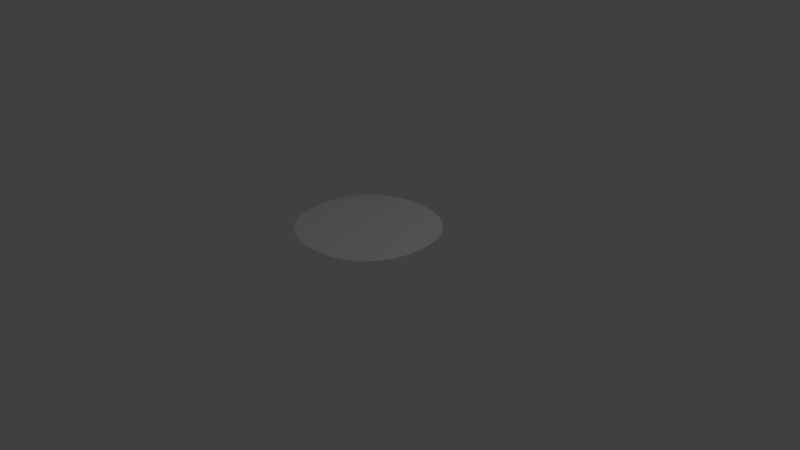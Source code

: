 # Source: Displacement_Modifier.blend  (saved by Blender 2.79.0; exported with 4.5.12 LTS)
import bpy
from mathutils import Matrix  # noqa: F401  (used for matrix-valued properties, if any)

bpy.ops.wm.read_factory_settings(use_empty=True)
scene = bpy.context.scene
scene.name = 'Scene'

# ---- collections
col_collection_1 = bpy.data.collections.new('Collection 1'); scene.collection.children.link(col_collection_1)

# ---- world
world_world = bpy.data.worlds.new('World'); scene.world = world_world
world_world.color = (0.05088, 0.05088, 0.05088)
world_world.use_sun_shadow = False
world_world.sun_shadow_jitter_overblur = 0.0
world_world.cycles.sampling_method = 'MANUAL'

# ---- cameras
cam_camera = bpy.data.cameras.new('Camera')
cam_camera.clip_end = 100.0
cam_camera.lens = 35.0
cam_camera.sensor_width = 32.0
cam_camera.sensor_height = 18.0
cam_camera.ortho_scale = 7.314
cam_camera.dof.focus_distance = 0.0
cam_camera.dof.aperture_fstop = 128.0

# ---- lights
light_lamp = bpy.data.lights.new('Lamp', 'POINT')
light_lamp.transmission_factor = 0.0
light_lamp.cutoff_distance = 30.0
light_lamp.energy = 100.0
light_lamp.shadow_buffer_clip_start = 1.001
light_lamp.shadow_soft_size = 0.1
light_lamp.shadow_maximum_resolution = 0.006
light_lamp.use_absolute_resolution = True

# ---- meshes
me_plane = bpy.data.meshes.new('Plane')
me_plane.from_pydata([(0.0, 0.0, 0.0), (0.0, -0.05731, 0.0), (0.0, -0.1146, 0.0), (0.0, -0.1719, 0.0), (0.0, -0.2292, 0.0), (0.0, -0.2866, 0.0), (0.0, -0.3439, 0.0), (0.0, -0.4012, 0.0), (0.0, -0.4585, 0.0), (0.0, -0.5158, 0.0), (0.0, -0.5731, 0.0), (0.0, -0.6304, 0.0), (0.0, -0.6877, 0.0), (0.0, -0.7451, 0.0), (0.0, -0.8024, 0.0), (0.0, -0.8597, 0.0), (0.05731, 0.0, 0.0), (0.1146, 0.0, 0.0), (0.1719, 0.0, 0.0), (0.2292, 0.0, 0.0), (0.2866, 0.0, 0.0), (0.3439, 0.0, 0.0), (0.4012, 0.0, 0.0), (0.4585, 0.0, 0.0), (0.5158, 0.0, 0.0), (0.5731, 0.0, 0.0), (0.6304, 0.0, 0.0), (0.6877, 0.0, 0.0), (0.7451, 0.0, 0.0), (0.8024, 0.0, 0.0), (0.8597, 0.0, 0.0), (0.0, 0.05731, 0.0), (0.0, 0.1146, 0.0), (0.0, 0.1719, 0.0), (0.0, 0.2292, 0.0), (0.0, 0.2866, 0.0), (0.0, 0.3439, 0.0), (0.0, 0.4012, 0.0), (0.0, 0.4585, 0.0), (0.0, 0.5158, 0.0), (0.0, 0.5731, 0.0), (0.0, 0.6304, 0.0), (0.0, 0.6877, 0.0), (0.0, 0.7451, 0.0), (0.0, 0.8024, 0.0), (0.0, 0.8597, 0.0), (-0.05731, 0.0, 0.0), (-0.1146, 0.0, 0.0), (-0.1719, 0.0, 0.0), (-0.2292, 0.0, 0.0), (-0.2866, 0.0, 0.0), (-0.3439, 0.0, 0.0), (-0.4012, 0.0, 0.0), (-0.4585, 0.0, 0.0), (-0.5158, 0.0, 0.0), (-0.5731, 0.0, 0.0), (-0.6304, 0.0, 0.0), (-0.6877, 0.0, 0.0), (-0.7451, 0.0, 0.0), (-0.8024, 0.0, 0.0), (-0.8597, 0.0, 0.0), (-0.05725, -0.05725, 0.0), (-0.05708, -0.1145, 0.0), (-0.05679, -0.1718, 0.0), (-0.05641, -0.229, 0.0), (-0.05594, -0.2863, 0.0), (-0.05538, -0.3435, 0.0), (-0.05475, -0.4008, 0.0), (-0.05405, -0.458, 0.0), (-0.05328, -0.5153, 0.0), (-0.05247, -0.5725, 0.0), (-0.05161, -0.6298, 0.0), (-0.0507, -0.687, 0.0), (-0.04977, -0.7443, 0.0), (-0.04882, -0.8015, 0.0), (-0.04785, -0.8588, 0.0), (-0.1145, -0.05708, 0.0), (-0.1142, -0.1142, 0.0), (-0.1136, -0.1712, 0.0), (-0.1128, -0.2283, 0.0), (-0.1119, -0.2854, 0.0), (-0.1108, -0.3424, 0.0), (-0.1095, -0.3995, 0.0), (-0.1081, -0.4566, 0.0), (-0.1065, -0.5137, 0.0), (-0.1049, -0.5707, 0.0), (-0.1032, -0.6278, 0.0), (-0.1013, -0.6848, 0.0), (-0.09947, -0.7419, 0.0), (-0.09755, -0.799, 0.0), (-0.0956, -0.856, 0.0), (-0.1718, -0.05679, 0.0), (-0.1712, -0.1136, 0.0), (-0.1704, -0.1704, 0.0), (-0.1692, -0.2272, 0.0), (-0.1678, -0.2839, 0.0), (-0.1661, -0.3407, 0.0), (-0.1642, -0.3975, 0.0), (-0.1621, -0.4543, 0.0), (-0.1597, -0.511, 0.0), (-0.1572, -0.5678, 0.0), (-0.1546, -0.6245, 0.0), (-0.1519, -0.6813, 0.0), (-0.149, -0.738, 0.0), (-0.1461, -0.7947, 0.0), (-0.1431, -0.8515, 0.0), (-0.229, -0.05641, 0.0), (-0.2283, -0.1128, 0.0), (-0.2272, -0.1692, 0.0), (-0.2256, -0.2256, 0.0), (-0.2237, -0.282, 0.0), (-0.2214, -0.3384, 0.0), (-0.2189, -0.3947, 0.0), (-0.216, -0.4511, 0.0), (-0.2128, -0.5074, 0.0), (-0.2095, -0.5637, 0.0), (-0.2059, -0.62, 0.0), (-0.2022, -0.6763, 0.0), (-0.1983, -0.7326, 0.0), (-0.1944, -0.7888, 0.0), (-0.1903, -0.8451, 0.0), (-0.2863, -0.05594, 0.0), (-0.2854, -0.1119, 0.0), (-0.2839, -0.1678, 0.0), (-0.282, -0.2237, 0.0), (-0.2796, -0.2796, 0.0), (-0.2767, -0.3355, 0.0), (-0.2735, -0.3913, 0.0), (-0.2698, -0.4471, 0.0), (-0.2658, -0.5029, 0.0), (-0.2616, -0.5586, 0.0), (-0.257, -0.6143, 0.0), (-0.2523, -0.67, 0.0), (-0.2473, -0.7257, 0.0), (-0.2423, -0.7813, 0.0), (-0.2371, -0.8369, 0.0), (-0.3435, -0.05538, 0.0), (-0.3424, -0.1108, 0.0), (-0.3407, -0.1661, 0.0), (-0.3384, -0.2214, 0.0), (-0.3355, -0.2767, 0.0), (-0.332, -0.332, 0.0), (-0.328, -0.3872, 0.0), (-0.3236, -0.4424, 0.0), (-0.3187, -0.4974, 0.0), (-0.3134, -0.5525, 0.0), (-0.3079, -0.6074, 0.0), (-0.302, -0.6624, 0.0), (-0.2959, -0.7173, 0.0), (-0.2897, -0.7721, 0.0), (-0.2834, -0.827, 0.0), (-0.4008, -0.05475, 0.0), (-0.3995, -0.1095, 0.0), (-0.3975, -0.1642, 0.0), (-0.3947, -0.2189, 0.0), (-0.3913, -0.2735, 0.0), (-0.3872, -0.328, 0.0), (-0.3825, -0.3825, 0.0), (-0.3772, -0.4369, 0.0), (-0.3714, -0.4911, 0.0), (-0.3651, -0.5453, 0.0), (-0.3584, -0.5994, 0.0), (-0.3514, -0.6534, 0.0), (-0.3441, -0.7074, 0.0), (-0.3366, -0.7613, 0.0), (-0.329, -0.8152, 0.0), (-0.458, -0.05405, 0.0), (-0.4566, -0.1081, 0.0), (-0.4543, -0.1621, 0.0), (-0.4511, -0.216, 0.0), (-0.4471, -0.2698, 0.0), (-0.4424, -0.3236, 0.0), (-0.4369, -0.3772, 0.0), (-0.4307, -0.4307, 0.0), (-0.4239, -0.484, 0.0), (-0.4165, -0.5372, 0.0), (-0.4086, -0.5903, 0.0), (-0.4003, -0.6432, 0.0), (-0.3917, -0.6961, 0.0), (-0.3829, -0.7489, 0.0), (-0.3738, -0.8017, 0.0), (-0.5153, -0.05328, 0.0), (-0.5137, -0.1065, 0.0), (-0.511, -0.1597, 0.0), (-0.5074, -0.2128, 0.0), (-0.5029, -0.2658, 0.0), (-0.4974, -0.3187, 0.0), (-0.4911, -0.3714, 0.0), (-0.484, -0.4239, 0.0), (-0.4761, -0.4761, 0.0), (-0.4675, -0.5282, 0.0), (-0.4584, -0.5801, 0.0), (-0.4487, -0.6318, 0.0), (-0.4387, -0.6834, 0.0), (-0.4284, -0.735, 0.0), (-0.4178, -0.7864, 0.0), (-0.5725, -0.05247, 0.0), (-0.5707, -0.1049, 0.0), (-0.5678, -0.1572, 0.0), (-0.5637, -0.2095, 0.0), (-0.5586, -0.2616, 0.0), (-0.5525, -0.3134, 0.0), (-0.5453, -0.3651, 0.0), (-0.5372, -0.4165, 0.0), (-0.5282, -0.4675, 0.0), (-0.5183, -0.5183, 0.0), (-0.5078, -0.5689, 0.0), (-0.4967, -0.6192, 0.0), (-0.4851, -0.6694, 0.0), (-0.4731, -0.7195, 0.0), (-0.4609, -0.7694, 0.0), (-0.6298, -0.05161, 0.0), (-0.6278, -0.1032, 0.0), (-0.6245, -0.1546, 0.0), (-0.62, -0.2059, 0.0), (-0.6143, -0.257, 0.0), (-0.6074, -0.3079, 0.0), (-0.5994, -0.3584, 0.0), (-0.5903, -0.4086, 0.0), (-0.5801, -0.4584, 0.0), (-0.5689, -0.5078, 0.0), (-0.5569, -0.5569, 0.0), (-0.5442, -0.6057, 0.0), (-0.5308, -0.6542, 0.0), (-0.5171, -0.7025, 0.0), (-0.503, -0.7507, 0.0), (-0.687, -0.0507, 0.0), (-0.6848, -0.1013, 0.0), (-0.6813, -0.1519, 0.0), (-0.6763, -0.2022, 0.0), (-0.67, -0.2523, 0.0), (-0.6624, -0.302, 0.0), (-0.6534, -0.3514, 0.0), (-0.6432, -0.4003, 0.0), (-0.6318, -0.4487, 0.0), (-0.6192, -0.4967, 0.0), (-0.6057, -0.5442, 0.0), (-0.5912, -0.5912, 0.0), (-0.576, -0.6379, 0.0), (-0.5602, -0.6842, 0.0), (-0.544, -0.7303, 0.0), (-0.7443, -0.04977, 0.0), (-0.7419, -0.09947, 0.0), (-0.738, -0.149, 0.0), (-0.7326, -0.1983, 0.0), (-0.7257, -0.2473, 0.0), (-0.7173, -0.2959, 0.0), (-0.7074, -0.3441, 0.0), (-0.6961, -0.3917, 0.0), (-0.6834, -0.4387, 0.0), (-0.6694, -0.4851, 0.0), (-0.6542, -0.5308, 0.0), (-0.6379, -0.576, 0.0), (-0.6205, -0.6205, 0.0), (-0.6024, -0.6646, 0.0), (-0.5838, -0.7083, 0.0), (-0.8015, -0.04882, 0.0), (-0.799, -0.09755, 0.0), (-0.7947, -0.1461, 0.0), (-0.7888, -0.1944, 0.0), (-0.7813, -0.2423, 0.0), (-0.7721, -0.2897, 0.0), (-0.7613, -0.3366, 0.0), (-0.7489, -0.3829, 0.0), (-0.735, -0.4284, 0.0), (-0.7195, -0.4731, 0.0), (-0.7025, -0.5171, 0.0), (-0.6842, -0.5602, 0.0), (-0.6646, -0.6024, 0.0), (-0.6439, -0.6439, 0.0), (-0.6225, -0.6849, 0.0), (-0.8588, -0.04785, 0.0), (-0.856, -0.0956, 0.0), (-0.8515, -0.1431, 0.0), (-0.8451, -0.1903, 0.0), (-0.8369, -0.2371, 0.0), (-0.827, -0.2834, 0.0), (-0.8152, -0.329, 0.0), (-0.8017, -0.3738, 0.0), (-0.7864, -0.4178, 0.0), (-0.7694, -0.4609, 0.0), (-0.7507, -0.503, 0.0), (-0.7303, -0.544, 0.0), (-0.7083, -0.5838, 0.0), (-0.6849, -0.6225, 0.0), (-0.6602, -0.6602, 0.0), (0.05725, -0.05725, 0.0), (0.1145, -0.05708, 0.0), (0.1718, -0.05679, 0.0), (0.229, -0.05641, 0.0), (0.2863, -0.05594, 0.0), (0.3435, -0.05538, 0.0), (0.4008, -0.05475, 0.0), (0.458, -0.05405, 0.0), (0.5153, -0.05328, 0.0), (0.5725, -0.05247, 0.0), (0.6298, -0.05161, 0.0), (0.687, -0.0507, 0.0), (0.7443, -0.04977, 0.0), (0.8015, -0.04882, 0.0), (0.8588, -0.04785, 0.0), (0.05708, -0.1145, 0.0), (0.1142, -0.1142, 0.0), (0.1712, -0.1136, 0.0), (0.2283, -0.1128, 0.0), (0.2854, -0.1119, 0.0), (0.3424, -0.1108, 0.0), (0.3995, -0.1095, 0.0), (0.4566, -0.1081, 0.0), (0.5137, -0.1065, 0.0), (0.5707, -0.1049, 0.0), (0.6278, -0.1032, 0.0), (0.6848, -0.1013, 0.0), (0.7419, -0.09947, 0.0), (0.799, -0.09755, 0.0), (0.856, -0.0956, 0.0), (0.05679, -0.1718, 0.0), (0.1136, -0.1712, 0.0), (0.1704, -0.1704, 0.0), (0.2272, -0.1692, 0.0), (0.2839, -0.1678, 0.0), (0.3407, -0.1661, 0.0), (0.3975, -0.1642, 0.0), (0.4543, -0.1621, 0.0), (0.511, -0.1597, 0.0), (0.5678, -0.1572, 0.0), (0.6245, -0.1546, 0.0), (0.6813, -0.1519, 0.0), (0.738, -0.149, 0.0), (0.7947, -0.1461, 0.0), (0.8515, -0.1431, 0.0), (0.05641, -0.229, 0.0), (0.1128, -0.2283, 0.0), (0.1692, -0.2272, 0.0), (0.2256, -0.2256, 0.0), (0.282, -0.2237, 0.0), (0.3384, -0.2214, 0.0), (0.3947, -0.2189, 0.0), (0.4511, -0.216, 0.0), (0.5074, -0.2128, 0.0), (0.5637, -0.2095, 0.0), (0.62, -0.2059, 0.0), (0.6763, -0.2022, 0.0), (0.7326, -0.1983, 0.0), (0.7888, -0.1944, 0.0), (0.8451, -0.1903, 0.0), (0.05594, -0.2863, 0.0), (0.1119, -0.2854, 0.0), (0.1678, -0.2839, 0.0), (0.2237, -0.282, 0.0), (0.2796, -0.2796, 0.0), (0.3355, -0.2767, 0.0), (0.3913, -0.2735, 0.0), (0.4471, -0.2698, 0.0), (0.5029, -0.2658, 0.0), (0.5586, -0.2616, 0.0), (0.6143, -0.257, 0.0), (0.67, -0.2523, 0.0), (0.7257, -0.2473, 0.0), (0.7813, -0.2423, 0.0), (0.8369, -0.2371, 0.0), (0.05538, -0.3435, 0.0), (0.1108, -0.3424, 0.0), (0.1661, -0.3407, 0.0), (0.2214, -0.3384, 0.0), (0.2767, -0.3355, 0.0), (0.332, -0.332, 0.0), (0.3872, -0.328, 0.0), (0.4424, -0.3236, 0.0), (0.4974, -0.3187, 0.0), (0.5525, -0.3134, 0.0), (0.6074, -0.3079, 0.0), (0.6624, -0.302, 0.0), (0.7173, -0.2959, 0.0), (0.7721, -0.2897, 0.0), (0.827, -0.2834, 0.0), (0.05475, -0.4008, 0.0), (0.1095, -0.3995, 0.0), (0.1642, -0.3975, 0.0), (0.2189, -0.3947, 0.0), (0.2735, -0.3913, 0.0), (0.328, -0.3872, 0.0), (0.3825, -0.3825, 0.0), (0.4369, -0.3772, 0.0), (0.4911, -0.3714, 0.0), (0.5453, -0.3651, 0.0), (0.5994, -0.3584, 0.0), (0.6534, -0.3514, 0.0), (0.7074, -0.3441, 0.0), (0.7613, -0.3366, 0.0), (0.8152, -0.329, 0.0), (0.05405, -0.458, 0.0), (0.1081, -0.4566, 0.0), (0.1621, -0.4543, 0.0), (0.216, -0.4511, 0.0), (0.2698, -0.4471, 0.0), (0.3236, -0.4424, 0.0), (0.3772, -0.4369, 0.0), (0.4307, -0.4307, 0.0), (0.484, -0.4239, 0.0), (0.5372, -0.4165, 0.0), (0.5903, -0.4086, 0.0), (0.6432, -0.4003, 0.0), (0.6961, -0.3917, 0.0), (0.7489, -0.3829, 0.0), (0.8017, -0.3738, 0.0), (0.05328, -0.5153, 0.0), (0.1065, -0.5137, 0.0), (0.1597, -0.511, 0.0), (0.2128, -0.5074, 0.0), (0.2658, -0.5029, 0.0), (0.3187, -0.4974, 0.0), (0.3714, -0.4911, 0.0), (0.4239, -0.484, 0.0), (0.4761, -0.4761, 0.0), (0.5282, -0.4675, 0.0), (0.5801, -0.4584, 0.0), (0.6318, -0.4487, 0.0), (0.6834, -0.4387, 0.0), (0.735, -0.4284, 0.0), (0.7864, -0.4178, 0.0), (0.05247, -0.5725, 0.0), (0.1049, -0.5707, 0.0), (0.1572, -0.5678, 0.0), (0.2095, -0.5637, 0.0), (0.2616, -0.5586, 0.0), (0.3134, -0.5525, 0.0), (0.3651, -0.5453, 0.0), (0.4165, -0.5372, 0.0), (0.4675, -0.5282, 0.0), (0.5183, -0.5183, 0.0), (0.5689, -0.5078, 0.0), (0.6192, -0.4967, 0.0), (0.6694, -0.4851, 0.0), (0.7195, -0.4731, 0.0), (0.7694, -0.4609, 0.0), (0.05161, -0.6298, 0.0), (0.1032, -0.6278, 0.0), (0.1546, -0.6245, 0.0), (0.2059, -0.62, 0.0), (0.257, -0.6143, 0.0), (0.3079, -0.6074, 0.0), (0.3584, -0.5994, 0.0), (0.4086, -0.5903, 0.0), (0.4584, -0.5801, 0.0), (0.5078, -0.5689, 0.0), (0.5569, -0.5569, 0.0), (0.6057, -0.5442, 0.0), (0.6542, -0.5308, 0.0), (0.7025, -0.5171, 0.0), (0.7507, -0.503, 0.0), (0.0507, -0.687, 0.0), (0.1013, -0.6848, 0.0), (0.1519, -0.6813, 0.0), (0.2022, -0.6763, 0.0), (0.2523, -0.67, 0.0), (0.302, -0.6624, 0.0), (0.3514, -0.6534, 0.0), (0.4003, -0.6432, 0.0), (0.4487, -0.6318, 0.0), (0.4967, -0.6192, 0.0), (0.5442, -0.6057, 0.0), (0.5912, -0.5912, 0.0), (0.6379, -0.576, 0.0), (0.6842, -0.5602, 0.0), (0.7303, -0.544, 0.0), (0.04977, -0.7443, 0.0), (0.09947, -0.7419, 0.0), (0.149, -0.738, 0.0), (0.1983, -0.7326, 0.0), (0.2473, -0.7257, 0.0), (0.2959, -0.7173, 0.0), (0.3441, -0.7074, 0.0), (0.3917, -0.6961, 0.0), (0.4387, -0.6834, 0.0), (0.4851, -0.6694, 0.0), (0.5308, -0.6542, 0.0), (0.576, -0.6379, 0.0), (0.6205, -0.6205, 0.0), (0.6646, -0.6024, 0.0), (0.7083, -0.5838, 0.0), (0.04882, -0.8015, 0.0), (0.09755, -0.799, 0.0), (0.1461, -0.7947, 0.0), (0.1944, -0.7888, 0.0), (0.2423, -0.7813, 0.0), (0.2897, -0.7721, 0.0), (0.3366, -0.7613, 0.0), (0.3829, -0.7489, 0.0), (0.4284, -0.735, 0.0), (0.4731, -0.7195, 0.0), (0.5171, -0.7025, 0.0), (0.5602, -0.6842, 0.0), (0.6024, -0.6646, 0.0), (0.6439, -0.6439, 0.0), (0.6849, -0.6225, 0.0), (0.04785, -0.8588, 0.0), (0.0956, -0.856, 0.0), (0.1431, -0.8515, 0.0), (0.1903, -0.8451, 0.0), (0.2371, -0.8369, 0.0), (0.2834, -0.827, 0.0), (0.329, -0.8152, 0.0), (0.3738, -0.8017, 0.0), (0.4178, -0.7864, 0.0), (0.4609, -0.7694, 0.0), (0.503, -0.7507, 0.0), (0.544, -0.7303, 0.0), (0.5838, -0.7083, 0.0), (0.6225, -0.6849, 0.0), (0.6602, -0.6602, 0.0), (0.05725, 0.05725, 0.0), (0.05708, 0.1145, 0.0), (0.05679, 0.1718, 0.0), (0.05641, 0.229, 0.0), (0.05594, 0.2863, 0.0), (0.05538, 0.3435, 0.0), (0.05475, 0.4008, 0.0), (0.05405, 0.458, 0.0), (0.05328, 0.5153, 0.0), (0.05247, 0.5725, 0.0), (0.05161, 0.6298, 0.0), (0.0507, 0.687, 0.0), (0.04977, 0.7443, 0.0), (0.04882, 0.8015, 0.0), (0.04785, 0.8588, 0.0), (0.1145, 0.05708, 0.0), (0.1142, 0.1142, 0.0), (0.1136, 0.1712, 0.0), (0.1128, 0.2283, 0.0), (0.1119, 0.2854, 0.0), (0.1108, 0.3424, 0.0), (0.1095, 0.3995, 0.0), (0.1081, 0.4566, 0.0), (0.1065, 0.5137, 0.0), (0.1049, 0.5707, 0.0), (0.1032, 0.6278, 0.0), (0.1013, 0.6848, 0.0), (0.09947, 0.7419, 0.0), (0.09755, 0.799, 0.0), (0.0956, 0.856, 0.0), (0.1718, 0.05679, 0.0), (0.1712, 0.1136, 0.0), (0.1704, 0.1704, 0.0), (0.1692, 0.2272, 0.0), (0.1678, 0.2839, 0.0), (0.1661, 0.3407, 0.0), (0.1642, 0.3975, 0.0), (0.1621, 0.4543, 0.0), (0.1597, 0.511, 0.0), (0.1572, 0.5678, 0.0), (0.1546, 0.6245, 0.0), (0.1519, 0.6813, 0.0), (0.149, 0.738, 0.0), (0.1461, 0.7947, 0.0), (0.1431, 0.8515, 0.0), (0.229, 0.05641, 0.0), (0.2283, 0.1128, 0.0), (0.2272, 0.1692, 0.0), (0.2256, 0.2256, 0.0), (0.2237, 0.282, 0.0), (0.2214, 0.3384, 0.0), (0.2189, 0.3947, 0.0), (0.216, 0.4511, 0.0), (0.2128, 0.5074, 0.0), (0.2095, 0.5637, 0.0), (0.2059, 0.62, 0.0), (0.2022, 0.6763, 0.0), (0.1983, 0.7326, 0.0), (0.1944, 0.7888, 0.0), (0.1903, 0.8451, 0.0), (0.2863, 0.05594, 0.0), (0.2854, 0.1119, 0.0), (0.2839, 0.1678, 0.0), (0.282, 0.2237, 0.0), (0.2796, 0.2796, 0.0), (0.2767, 0.3355, 0.0), (0.2735, 0.3913, 0.0), (0.2698, 0.4471, 0.0), (0.2658, 0.5029, 0.0), (0.2616, 0.5586, 0.0), (0.257, 0.6143, 0.0), (0.2523, 0.67, 0.0), (0.2473, 0.7257, 0.0), (0.2423, 0.7813, 0.0), (0.2371, 0.8369, 0.0), (0.3435, 0.05538, 0.0), (0.3424, 0.1108, 0.0), (0.3407, 0.1661, 0.0), (0.3384, 0.2214, 0.0), (0.3355, 0.2767, 0.0), (0.332, 0.332, 0.0), (0.328, 0.3872, 0.0), (0.3236, 0.4424, 0.0), (0.3187, 0.4974, 0.0), (0.3134, 0.5525, 0.0), (0.3079, 0.6074, 0.0), (0.302, 0.6624, 0.0), (0.2959, 0.7173, 0.0), (0.2897, 0.7721, 0.0), (0.2834, 0.827, 0.0), (0.4008, 0.05475, 0.0), (0.3995, 0.1095, 0.0), (0.3975, 0.1642, 0.0), (0.3947, 0.2189, 0.0), (0.3913, 0.2735, 0.0), (0.3872, 0.328, 0.0), (0.3825, 0.3825, 0.0), (0.3772, 0.4369, 0.0), (0.3714, 0.4911, 0.0), (0.3651, 0.5453, 0.0), (0.3584, 0.5994, 0.0), (0.3514, 0.6534, 0.0), (0.3441, 0.7074, 0.0), (0.3366, 0.7613, 0.0), (0.329, 0.8152, 0.0), (0.458, 0.05405, 0.0), (0.4566, 0.1081, 0.0), (0.4543, 0.1621, 0.0), (0.4511, 0.216, 0.0), (0.4471, 0.2698, 0.0), (0.4424, 0.3236, 0.0), (0.4369, 0.3772, 0.0), (0.4307, 0.4307, 0.0), (0.4239, 0.484, 0.0), (0.4165, 0.5372, 0.0), (0.4086, 0.5903, 0.0), (0.4003, 0.6432, 0.0), (0.3917, 0.6961, 0.0), (0.3829, 0.7489, 0.0), (0.3738, 0.8017, 0.0), (0.5153, 0.05328, 0.0), (0.5137, 0.1065, 0.0), (0.511, 0.1597, 0.0), (0.5074, 0.2128, 0.0), (0.5029, 0.2658, 0.0), (0.4974, 0.3187, 0.0), (0.4911, 0.3714, 0.0), (0.484, 0.4239, 0.0), (0.4761, 0.4761, 0.0), (0.4675, 0.5282, 0.0), (0.4584, 0.5801, 0.0), (0.4487, 0.6318, 0.0), (0.4387, 0.6834, 0.0), (0.4284, 0.735, 0.0), (0.4178, 0.7864, 0.0), (0.5725, 0.05247, 0.0), (0.5707, 0.1049, 0.0), (0.5678, 0.1572, 0.0), (0.5637, 0.2095, 0.0), (0.5586, 0.2616, 0.0), (0.5525, 0.3134, 0.0), (0.5453, 0.3651, 0.0), (0.5372, 0.4165, 0.0), (0.5282, 0.4675, 0.0), (0.5183, 0.5183, 0.0), (0.5078, 0.5689, 0.0), (0.4967, 0.6192, 0.0), (0.4851, 0.6694, 0.0), (0.4731, 0.7195, 0.0), (0.4609, 0.7694, 0.0), (0.6298, 0.05161, 0.0), (0.6278, 0.1032, 0.0), (0.6245, 0.1546, 0.0), (0.62, 0.2059, 0.0), (0.6143, 0.257, 0.0), (0.6074, 0.3079, 0.0), (0.5994, 0.3584, 0.0), (0.5903, 0.4086, 0.0), (0.5801, 0.4584, 0.0), (0.5689, 0.5078, 0.0), (0.5569, 0.5569, 0.0), (0.5442, 0.6057, 0.0), (0.5308, 0.6542, 0.0), (0.5171, 0.7025, 0.0), (0.503, 0.7507, 0.0), (0.687, 0.0507, 0.0), (0.6848, 0.1013, 0.0), (0.6813, 0.1519, 0.0), (0.6763, 0.2022, 0.0), (0.67, 0.2523, 0.0), (0.6624, 0.302, 0.0), (0.6534, 0.3514, 0.0), (0.6432, 0.4003, 0.0), (0.6318, 0.4487, 0.0), (0.6192, 0.4967, 0.0), (0.6057, 0.5442, 0.0), (0.5912, 0.5912, 0.0), (0.576, 0.6379, 0.0), (0.5602, 0.6842, 0.0), (0.544, 0.7303, 0.0), (0.7443, 0.04977, 0.0), (0.7419, 0.09947, 0.0), (0.738, 0.149, 0.0), (0.7326, 0.1983, 0.0), (0.7257, 0.2473, 0.0), (0.7173, 0.2959, 0.0), (0.7074, 0.3441, 0.0), (0.6961, 0.3917, 0.0), (0.6834, 0.4387, 0.0), (0.6694, 0.4851, 0.0), (0.6542, 0.5308, 0.0), (0.6379, 0.576, 0.0), (0.6205, 0.6205, 0.0), (0.6024, 0.6646, 0.0), (0.5838, 0.7083, 0.0), (0.8015, 0.04882, 0.0), (0.799, 0.09755, 0.0), (0.7947, 0.1461, 0.0), (0.7888, 0.1944, 0.0), (0.7813, 0.2423, 0.0), (0.7721, 0.2897, 0.0), (0.7613, 0.3366, 0.0), (0.7489, 0.3829, 0.0), (0.735, 0.4284, 0.0), (0.7195, 0.4731, 0.0), (0.7025, 0.5171, 0.0), (0.6842, 0.5602, 0.0), (0.6646, 0.6024, 0.0), (0.6439, 0.6439, 0.0), (0.6225, 0.6849, 0.0), (0.8588, 0.04785, 0.0), (0.856, 0.0956, 0.0), (0.8515, 0.1431, 0.0), (0.8451, 0.1903, 0.0), (0.8369, 0.2371, 0.0), (0.827, 0.2834, 0.0), (0.8152, 0.329, 0.0), (0.8017, 0.3738, 0.0), (0.7864, 0.4178, 0.0), (0.7694, 0.4609, 0.0), (0.7507, 0.503, 0.0), (0.7303, 0.544, 0.0), (0.7083, 0.5838, 0.0), (0.6849, 0.6225, 0.0), (0.6602, 0.6602, 0.0), (-0.05725, 0.05725, 0.0), (-0.1145, 0.05708, 0.0), (-0.1718, 0.05679, 0.0), (-0.229, 0.05641, 0.0), (-0.2863, 0.05594, 0.0), (-0.3435, 0.05538, 0.0), (-0.4008, 0.05475, 0.0), (-0.458, 0.05405, 0.0), (-0.5153, 0.05328, 0.0), (-0.5725, 0.05247, 0.0), (-0.6298, 0.05161, 0.0), (-0.687, 0.0507, 0.0), (-0.7443, 0.04977, 0.0), (-0.8015, 0.04882, 0.0), (-0.8588, 0.04785, 0.0), (-0.05708, 0.1145, 0.0), (-0.1142, 0.1142, 0.0), (-0.1712, 0.1136, 0.0), (-0.2283, 0.1128, 0.0), (-0.2854, 0.1119, 0.0), (-0.3424, 0.1108, 0.0), (-0.3995, 0.1095, 0.0), (-0.4566, 0.1081, 0.0), (-0.5137, 0.1065, 0.0), (-0.5707, 0.1049, 0.0), (-0.6278, 0.1032, 0.0), (-0.6848, 0.1013, 0.0), (-0.7419, 0.09947, 0.0), (-0.799, 0.09755, 0.0), (-0.856, 0.0956, 0.0), (-0.05679, 0.1718, 0.0), (-0.1136, 0.1712, 0.0), (-0.1704, 0.1704, 0.0), (-0.2272, 0.1692, 0.0), (-0.2839, 0.1678, 0.0), (-0.3407, 0.1661, 0.0), (-0.3975, 0.1642, 0.0), (-0.4543, 0.1621, 0.0), (-0.511, 0.1597, 0.0), (-0.5678, 0.1572, 0.0), (-0.6245, 0.1546, 0.0), (-0.6813, 0.1519, 0.0), (-0.738, 0.149, 0.0), (-0.7947, 0.1461, 0.0), (-0.8515, 0.1431, 0.0), (-0.05641, 0.229, 0.0), (-0.1128, 0.2283, 0.0), (-0.1692, 0.2272, 0.0), (-0.2256, 0.2256, 0.0), (-0.282, 0.2237, 0.0), (-0.3384, 0.2214, 0.0), (-0.3947, 0.2189, 0.0), (-0.4511, 0.216, 0.0), (-0.5074, 0.2128, 0.0), (-0.5637, 0.2095, 0.0), (-0.62, 0.2059, 0.0), (-0.6763, 0.2022, 0.0), (-0.7326, 0.1983, 0.0), (-0.7888, 0.1944, 0.0), (-0.8451, 0.1903, 0.0), (-0.05594, 0.2863, 0.0), (-0.1119, 0.2854, 0.0), (-0.1678, 0.2839, 0.0), (-0.2237, 0.282, 0.0), (-0.2796, 0.2796, 0.0), (-0.3355, 0.2767, 0.0), (-0.3913, 0.2735, 0.0), (-0.4471, 0.2698, 0.0), (-0.5029, 0.2658, 0.0), (-0.5586, 0.2616, 0.0), (-0.6143, 0.257, 0.0), (-0.67, 0.2523, 0.0), (-0.7257, 0.2473, 0.0), (-0.7813, 0.2423, 0.0), (-0.8369, 0.2371, 0.0), (-0.05538, 0.3435, 0.0), (-0.1108, 0.3424, 0.0), (-0.1661, 0.3407, 0.0), (-0.2214, 0.3384, 0.0), (-0.2767, 0.3355, 0.0), (-0.332, 0.332, 0.0), (-0.3872, 0.328, 0.0), (-0.4424, 0.3236, 0.0), (-0.4974, 0.3187, 0.0), (-0.5525, 0.3134, 0.0), (-0.6074, 0.3079, 0.0), (-0.6624, 0.302, 0.0), (-0.7173, 0.2959, 0.0), (-0.7721, 0.2897, 0.0), (-0.827, 0.2834, 0.0), (-0.05475, 0.4008, 0.0), (-0.1095, 0.3995, 0.0), (-0.1642, 0.3975, 0.0), (-0.2189, 0.3947, 0.0), (-0.2735, 0.3913, 0.0), (-0.328, 0.3872, 0.0), (-0.3825, 0.3825, 0.0), (-0.4369, 0.3772, 0.0), (-0.4911, 0.3714, 0.0), (-0.5453, 0.3651, 0.0), (-0.5994, 0.3584, 0.0), (-0.6534, 0.3514, 0.0), (-0.7074, 0.3441, 0.0), (-0.7613, 0.3366, 0.0), (-0.8152, 0.329, 0.0), (-0.05405, 0.458, 0.0), (-0.1081, 0.4566, 0.0), (-0.1621, 0.4543, 0.0), (-0.216, 0.4511, 0.0), (-0.2698, 0.4471, 0.0), (-0.3236, 0.4424, 0.0), (-0.3772, 0.4369, 0.0), (-0.4307, 0.4307, 0.0), (-0.484, 0.4239, 0.0), (-0.5372, 0.4165, 0.0), (-0.5903, 0.4086, 0.0), (-0.6432, 0.4003, 0.0), (-0.6961, 0.3917, 0.0), (-0.7489, 0.3829, 0.0), (-0.8017, 0.3738, 0.0), (-0.05328, 0.5153, 0.0), (-0.1065, 0.5137, 0.0), (-0.1597, 0.511, 0.0), (-0.2128, 0.5074, 0.0), (-0.2658, 0.5029, 0.0), (-0.3187, 0.4974, 0.0), (-0.3714, 0.4911, 0.0), (-0.4239, 0.484, 0.0), (-0.4761, 0.4761, 0.0), (-0.5282, 0.4675, 0.0), (-0.5801, 0.4584, 0.0), (-0.6318, 0.4487, 0.0), (-0.6834, 0.4387, 0.0), (-0.735, 0.4284, 0.0), (-0.7864, 0.4178, 0.0), (-0.05247, 0.5725, 0.0), (-0.1049, 0.5707, 0.0), (-0.1572, 0.5678, 0.0), (-0.2095, 0.5637, 0.0), (-0.2616, 0.5586, 0.0), (-0.3134, 0.5525, 0.0), (-0.3651, 0.5453, 0.0), (-0.4165, 0.5372, 0.0), (-0.4675, 0.5282, 0.0), (-0.5183, 0.5183, 0.0), (-0.5689, 0.5078, 0.0), (-0.6192, 0.4967, 0.0), (-0.6694, 0.4851, 0.0), (-0.7195, 0.4731, 0.0), (-0.7694, 0.4609, 0.0), (-0.05161, 0.6298, 0.0), (-0.1032, 0.6278, 0.0), (-0.1546, 0.6245, 0.0), (-0.2059, 0.62, 0.0), (-0.257, 0.6143, 0.0), (-0.3079, 0.6074, 0.0), (-0.3584, 0.5994, 0.0), (-0.4086, 0.5903, 0.0), (-0.4584, 0.5801, 0.0), (-0.5078, 0.5689, 0.0), (-0.5569, 0.5569, 0.0), (-0.6057, 0.5442, 0.0), (-0.6542, 0.5308, 0.0), (-0.7025, 0.5171, 0.0), (-0.7507, 0.503, 0.0), (-0.0507, 0.687, 0.0), (-0.1013, 0.6848, 0.0), (-0.1519, 0.6813, 0.0), (-0.2022, 0.6763, 0.0), (-0.2523, 0.67, 0.0), (-0.302, 0.6624, 0.0), (-0.3514, 0.6534, 0.0), (-0.4003, 0.6432, 0.0), (-0.4487, 0.6318, 0.0), (-0.4967, 0.6192, 0.0), (-0.5442, 0.6057, 0.0), (-0.5912, 0.5912, 0.0), (-0.6379, 0.576, 0.0), (-0.6842, 0.5602, 0.0), (-0.7303, 0.544, 0.0), (-0.04977, 0.7443, 0.0), (-0.09947, 0.7419, 0.0), (-0.149, 0.738, 0.0), (-0.1983, 0.7326, 0.0), (-0.2473, 0.7257, 0.0), (-0.2959, 0.7173, 0.0), (-0.3441, 0.7074, 0.0), (-0.3917, 0.6961, 0.0), (-0.4387, 0.6834, 0.0), (-0.4851, 0.6694, 0.0), (-0.5308, 0.6542, 0.0), (-0.576, 0.6379, 0.0), (-0.6205, 0.6205, 0.0), (-0.6646, 0.6024, 0.0), (-0.7083, 0.5838, 0.0), (-0.04882, 0.8015, 0.0), (-0.09755, 0.799, 0.0), (-0.1461, 0.7947, 0.0), (-0.1944, 0.7888, 0.0), (-0.2423, 0.7813, 0.0), (-0.2897, 0.7721, 0.0), (-0.3366, 0.7613, 0.0), (-0.3829, 0.7489, 0.0), (-0.4284, 0.735, 0.0), (-0.4731, 0.7195, 0.0), (-0.5171, 0.7025, 0.0), (-0.5602, 0.6842, 0.0), (-0.6024, 0.6646, 0.0), (-0.6439, 0.6439, 0.0), (-0.6849, 0.6225, 0.0), (-0.04785, 0.8588, 0.0), (-0.0956, 0.856, 0.0), (-0.1431, 0.8515, 0.0), (-0.1903, 0.8451, 0.0), (-0.2371, 0.8369, 0.0), (-0.2834, 0.827, 0.0), (-0.329, 0.8152, 0.0), (-0.3738, 0.8017, 0.0), (-0.4178, 0.7864, 0.0), (-0.4609, 0.7694, 0.0), (-0.503, 0.7507, 0.0), (-0.544, 0.7303, 0.0), (-0.5838, 0.7083, 0.0), (-0.6225, 0.6849, 0.0), (-0.6602, 0.6602, 0.0), (-0.6973, 0.6348, 0.0), (-0.7256, 0.6007, 0.0), (-0.752, 0.5649, 0.0), (-0.7764, 0.5276, 0.0), (-0.7988, 0.4888, 0.0), (-0.8193, 0.4486, 0.0), (-0.8379, 0.4072, 0.0), (-0.8545, 0.3647, 0.0), (-0.8691, 0.3213, 0.0), (-0.8818, 0.277, 0.0), (-0.8926, 0.2319, 0.0), (-0.9014, 0.1863, 0.0), (-0.9082, 0.1401, 0.0), (-0.9131, 0.09363, 0.0), (-0.916, 0.04688, 0.0), (-0.917, 0.0, 0.0), (-0.916, -0.04688, 0.0), (-0.9131, -0.09363, 0.0), (-0.9082, -0.1401, 0.0), (-0.9014, -0.1863, 0.0), (-0.8926, -0.2319, 0.0), (-0.8818, -0.277, 0.0), (-0.8691, -0.3213, 0.0), (-0.8545, -0.3647, 0.0), (-0.8379, -0.4072, 0.0), (-0.8193, -0.4486, 0.0), (-0.7988, -0.4888, 0.0), (-0.7764, -0.5276, 0.0), (-0.752, -0.5649, 0.0), (-0.7256, -0.6007, 0.0), (-0.6973, -0.6348, 0.0), (-0.6348, -0.6973, 0.0), (-0.6007, -0.7256, 0.0), (-0.5649, -0.752, 0.0), (-0.5276, -0.7764, 0.0), (-0.4888, -0.7988, 0.0), (-0.4486, -0.8193, 0.0), (-0.4072, -0.8379, 0.0), (-0.3647, -0.8545, 0.0), (-0.3213, -0.8691, 0.0), (-0.277, -0.8818, 0.0), (-0.2319, -0.8926, 0.0), (-0.1863, -0.9014, 0.0), (-0.1401, -0.9082, 0.0), (-0.09363, -0.9131, 0.0), (-0.04688, -0.916, 0.0), (0.0, -0.917, 0.0), (0.04688, -0.916, 0.0), (0.09363, -0.9131, 0.0), (0.1401, -0.9082, 0.0), (0.1863, -0.9014, 0.0), (0.2319, -0.8926, 0.0), (0.277, -0.8818, 0.0), (0.3213, -0.8691, 0.0), (0.3647, -0.8545, 0.0), (0.4072, -0.8379, 0.0), (0.4486, -0.8193, 0.0), (0.4888, -0.7988, 0.0), (0.5276, -0.7764, 0.0), (0.5649, -0.752, 0.0), (0.6007, -0.7256, 0.0), (0.6348, -0.6973, 0.0), (0.6973, -0.6348, 0.0), (0.7256, -0.6007, 0.0), (0.752, -0.5649, 0.0), (0.7764, -0.5276, 0.0), (0.7988, -0.4888, 0.0), (0.8193, -0.4486, 0.0), (0.8379, -0.4072, 0.0), (0.8545, -0.3647, 0.0), (0.8691, -0.3213, 0.0), (0.8818, -0.277, 0.0), (0.8926, -0.2319, 0.0), (0.9014, -0.1863, 0.0), (0.9082, -0.1401, 0.0), (0.9131, -0.09363, 0.0), (0.916, -0.04688, 0.0), (0.917, 0.0, 0.0), (0.916, 0.04688, 0.0), (0.9131, 0.09363, 0.0), (0.9082, 0.1401, 0.0), (0.9014, 0.1863, 0.0), (0.8926, 0.2319, 0.0), (0.8818, 0.277, 0.0), (0.8691, 0.3213, 0.0), (0.8545, 0.3647, 0.0), (0.8379, 0.4072, 0.0), (0.8193, 0.4486, 0.0), (0.7988, 0.4888, 0.0), (0.7764, 0.5276, 0.0), (0.752, 0.5649, 0.0), (0.7256, 0.6007, 0.0), (0.6973, 0.6348, 0.0), (0.6348, 0.6973, 0.0), (0.6007, 0.7256, 0.0), (0.5649, 0.752, 0.0), (0.5276, 0.7764, 0.0), (0.4888, 0.7988, 0.0), (0.4486, 0.8193, 0.0), (0.4072, 0.8379, 0.0), (0.3647, 0.8545, 0.0), (0.3213, 0.8691, 0.0), (0.277, 0.8818, 0.0), (0.2319, 0.8926, 0.0), (0.1863, 0.9014, 0.0), (0.1401, 0.9082, 0.0), (0.09363, 0.9131, 0.0), (0.04688, 0.916, 0.0), (0.0, 0.917, 0.0), (-0.04688, 0.916, 0.0), (-0.09363, 0.9131, 0.0), (-0.1401, 0.9082, 0.0), (-0.1863, 0.9014, 0.0), (-0.2319, 0.8926, 0.0), (-0.277, 0.8818, 0.0), (-0.3213, 0.8691, 0.0), (-0.3647, 0.8545, 0.0), (-0.4072, 0.8379, 0.0), (-0.4486, 0.8193, 0.0), (-0.4888, 0.7988, 0.0), (-0.5276, 0.7764, 0.0), (-0.5649, 0.752, 0.0), (-0.6007, 0.7256, 0.0), (-0.6348, 0.6973, 0.0), (-0.667, -0.667, 0.0), (0.667, -0.667, 0.0), (-0.667, 0.667, 0.0), (0.667, 0.667, 0.0)], [], [(0, 46, 61, 1), (1, 61, 62, 2), (2, 62, 63, 3), (3, 63, 64, 4), (4, 64, 65, 5), (5, 65, 66, 6), (6, 66, 67, 7), (7, 67, 68, 8), (8, 68, 69, 9), (9, 69, 70, 10), (10, 70, 71, 11), (11, 71, 72, 12), (12, 72, 73, 13), (13, 73, 74, 14), (14, 74, 75, 15), (15, 75, 1006, 1007), (46, 47, 76, 61), (61, 76, 77, 62), (62, 77, 78, 63), (63, 78, 79, 64), (64, 79, 80, 65), (65, 80, 81, 66), (66, 81, 82, 67), (67, 82, 83, 68), (68, 83, 84, 69), (69, 84, 85, 70), (70, 85, 86, 71), (71, 86, 87, 72), (72, 87, 88, 73), (73, 88, 89, 74), (74, 89, 90, 75), (75, 90, 1005, 1006), (47, 48, 91, 76), (76, 91, 92, 77), (77, 92, 93, 78), (78, 93, 94, 79), (79, 94, 95, 80), (80, 95, 96, 81), (81, 96, 97, 82), (82, 97, 98, 83), (83, 98, 99, 84), (84, 99, 100, 85), (85, 100, 101, 86), (86, 101, 102, 87), (87, 102, 103, 88), (88, 103, 104, 89), (89, 104, 105, 90), (90, 105, 1004, 1005), (48, 49, 106, 91), (91, 106, 107, 92), (92, 107, 108, 93), (93, 108, 109, 94), (94, 109, 110, 95), (95, 110, 111, 96), (96, 111, 112, 97), (97, 112, 113, 98), (98, 113, 114, 99), (99, 114, 115, 100), (100, 115, 116, 101), (101, 116, 117, 102), (102, 117, 118, 103), (103, 118, 119, 104), (104, 119, 120, 105), (105, 120, 1003, 1004), (49, 50, 121, 106), (106, 121, 122, 107), (107, 122, 123, 108), (108, 123, 124, 109), (109, 124, 125, 110), (110, 125, 126, 111), (111, 126, 127, 112), (112, 127, 128, 113), (113, 128, 129, 114), (114, 129, 130, 115), (115, 130, 131, 116), (116, 131, 132, 117), (117, 132, 133, 118), (118, 133, 134, 119), (119, 134, 135, 120), (120, 135, 1002, 1003), (50, 51, 136, 121), (121, 136, 137, 122), (122, 137, 138, 123), (123, 138, 139, 124), (124, 139, 140, 125), (125, 140, 141, 126), (126, 141, 142, 127), (127, 142, 143, 128), (128, 143, 144, 129), (129, 144, 145, 130), (130, 145, 146, 131), (131, 146, 147, 132), (132, 147, 148, 133), (133, 148, 149, 134), (134, 149, 150, 135), (135, 150, 1001, 1002), (51, 52, 151, 136), (136, 151, 152, 137), (137, 152, 153, 138), (138, 153, 154, 139), (139, 154, 155, 140), (140, 155, 156, 141), (141, 156, 157, 142), (142, 157, 158, 143), (143, 158, 159, 144), (144, 159, 160, 145), (145, 160, 161, 146), (146, 161, 162, 147), (147, 162, 163, 148), (148, 163, 164, 149), (149, 164, 165, 150), (150, 165, 1000, 1001), (52, 53, 166, 151), (151, 166, 167, 152), (152, 167, 168, 153), (153, 168, 169, 154), (154, 169, 170, 155), (155, 170, 171, 156), (156, 171, 172, 157), (157, 172, 173, 158), (158, 173, 174, 159), (159, 174, 175, 160), (160, 175, 176, 161), (161, 176, 177, 162), (162, 177, 178, 163), (163, 178, 179, 164), (164, 179, 180, 165), (165, 180, 999, 1000), (53, 54, 181, 166), (166, 181, 182, 167), (167, 182, 183, 168), (168, 183, 184, 169), (169, 184, 185, 170), (170, 185, 186, 171), (171, 186, 187, 172), (172, 187, 188, 173), (173, 188, 189, 174), (174, 189, 190, 175), (175, 190, 191, 176), (176, 191, 192, 177), (177, 192, 193, 178), (178, 193, 194, 179), (179, 194, 195, 180), (180, 195, 998, 999), (54, 55, 196, 181), (181, 196, 197, 182), (182, 197, 198, 183), (183, 198, 199, 184), (184, 199, 200, 185), (185, 200, 201, 186), (186, 201, 202, 187), (187, 202, 203, 188), (188, 203, 204, 189), (189, 204, 205, 190), (190, 205, 206, 191), (191, 206, 207, 192), (192, 207, 208, 193), (193, 208, 209, 194), (194, 209, 210, 195), (195, 210, 997, 998), (55, 56, 211, 196), (196, 211, 212, 197), (197, 212, 213, 198), (198, 213, 214, 199), (199, 214, 215, 200), (200, 215, 216, 201), (201, 216, 217, 202), (202, 217, 218, 203), (203, 218, 219, 204), (204, 219, 220, 205), (205, 220, 221, 206), (206, 221, 222, 207), (207, 222, 223, 208), (208, 223, 224, 209), (209, 224, 225, 210), (210, 225, 996, 997), (56, 57, 226, 211), (211, 226, 227, 212), (212, 227, 228, 213), (213, 228, 229, 214), (214, 229, 230, 215), (215, 230, 231, 216), (216, 231, 232, 217), (217, 232, 233, 218), (218, 233, 234, 219), (219, 234, 235, 220), (220, 235, 236, 221), (221, 236, 237, 222), (222, 237, 238, 223), (223, 238, 239, 224), (224, 239, 240, 225), (225, 240, 995, 996), (57, 58, 241, 226), (226, 241, 242, 227), (227, 242, 243, 228), (228, 243, 244, 229), (229, 244, 245, 230), (230, 245, 246, 231), (231, 246, 247, 232), (232, 247, 248, 233), (233, 248, 249, 234), (234, 249, 250, 235), (235, 250, 251, 236), (236, 251, 252, 237), (237, 252, 253, 238), (238, 253, 254, 239), (239, 254, 255, 240), (240, 255, 994, 995), (58, 59, 256, 241), (241, 256, 257, 242), (242, 257, 258, 243), (243, 258, 259, 244), (244, 259, 260, 245), (245, 260, 261, 246), (246, 261, 262, 247), (247, 262, 263, 248), (248, 263, 264, 249), (249, 264, 265, 250), (250, 265, 266, 251), (251, 266, 267, 252), (252, 267, 268, 253), (253, 268, 269, 254), (254, 269, 270, 255), (255, 270, 993, 994), (59, 60, 271, 256), (256, 271, 272, 257), (257, 272, 273, 258), (258, 273, 274, 259), (259, 274, 275, 260), (260, 275, 276, 261), (261, 276, 277, 262), (262, 277, 278, 263), (263, 278, 279, 264), (264, 279, 280, 265), (265, 280, 281, 266), (266, 281, 282, 267), (267, 282, 283, 268), (268, 283, 284, 269), (269, 284, 285, 270), (270, 285, 992, 993), (60, 976, 977, 271), (271, 977, 978, 272), (272, 978, 979, 273), (273, 979, 980, 274), (274, 980, 981, 275), (275, 981, 982, 276), (276, 982, 983, 277), (277, 983, 984, 278), (278, 984, 985, 279), (279, 985, 986, 280), (280, 986, 987, 281), (281, 987, 988, 282), (282, 988, 989, 283), (283, 989, 990, 284), (284, 990, 991, 285), (285, 991, 1085, 992), (0, 1, 286, 16), (16, 286, 287, 17), (17, 287, 288, 18), (18, 288, 289, 19), (19, 289, 290, 20), (20, 290, 291, 21), (21, 291, 292, 22), (22, 292, 293, 23), (23, 293, 294, 24), (24, 294, 295, 25), (25, 295, 296, 26), (26, 296, 297, 27), (27, 297, 298, 28), (28, 298, 299, 29), (29, 299, 300, 30), (30, 300, 1037, 1038), (1, 2, 301, 286), (286, 301, 302, 287), (287, 302, 303, 288), (288, 303, 304, 289), (289, 304, 305, 290), (290, 305, 306, 291), (291, 306, 307, 292), (292, 307, 308, 293), (293, 308, 309, 294), (294, 309, 310, 295), (295, 310, 311, 296), (296, 311, 312, 297), (297, 312, 313, 298), (298, 313, 314, 299), (299, 314, 315, 300), (300, 315, 1036, 1037), (2, 3, 316, 301), (301, 316, 317, 302), (302, 317, 318, 303), (303, 318, 319, 304), (304, 319, 320, 305), (305, 320, 321, 306), (306, 321, 322, 307), (307, 322, 323, 308), (308, 323, 324, 309), (309, 324, 325, 310), (310, 325, 326, 311), (311, 326, 327, 312), (312, 327, 328, 313), (313, 328, 329, 314), (314, 329, 330, 315), (315, 330, 1035, 1036), (3, 4, 331, 316), (316, 331, 332, 317), (317, 332, 333, 318), (318, 333, 334, 319), (319, 334, 335, 320), (320, 335, 336, 321), (321, 336, 337, 322), (322, 337, 338, 323), (323, 338, 339, 324), (324, 339, 340, 325), (325, 340, 341, 326), (326, 341, 342, 327), (327, 342, 343, 328), (328, 343, 344, 329), (329, 344, 345, 330), (330, 345, 1034, 1035), (4, 5, 346, 331), (331, 346, 347, 332), (332, 347, 348, 333), (333, 348, 349, 334), (334, 349, 350, 335), (335, 350, 351, 336), (336, 351, 352, 337), (337, 352, 353, 338), (338, 353, 354, 339), (339, 354, 355, 340), (340, 355, 356, 341), (341, 356, 357, 342), (342, 357, 358, 343), (343, 358, 359, 344), (344, 359, 360, 345), (345, 360, 1033, 1034), (5, 6, 361, 346), (346, 361, 362, 347), (347, 362, 363, 348), (348, 363, 364, 349), (349, 364, 365, 350), (350, 365, 366, 351), (351, 366, 367, 352), (352, 367, 368, 353), (353, 368, 369, 354), (354, 369, 370, 355), (355, 370, 371, 356), (356, 371, 372, 357), (357, 372, 373, 358), (358, 373, 374, 359), (359, 374, 375, 360), (360, 375, 1032, 1033), (6, 7, 376, 361), (361, 376, 377, 362), (362, 377, 378, 363), (363, 378, 379, 364), (364, 379, 380, 365), (365, 380, 381, 366), (366, 381, 382, 367), (367, 382, 383, 368), (368, 383, 384, 369), (369, 384, 385, 370), (370, 385, 386, 371), (371, 386, 387, 372), (372, 387, 388, 373), (373, 388, 389, 374), (374, 389, 390, 375), (375, 390, 1031, 1032), (7, 8, 391, 376), (376, 391, 392, 377), (377, 392, 393, 378), (378, 393, 394, 379), (379, 394, 395, 380), (380, 395, 396, 381), (381, 396, 397, 382), (382, 397, 398, 383), (383, 398, 399, 384), (384, 399, 400, 385), (385, 400, 401, 386), (386, 401, 402, 387), (387, 402, 403, 388), (388, 403, 404, 389), (389, 404, 405, 390), (390, 405, 1030, 1031), (8, 9, 406, 391), (391, 406, 407, 392), (392, 407, 408, 393), (393, 408, 409, 394), (394, 409, 410, 395), (395, 410, 411, 396), (396, 411, 412, 397), (397, 412, 413, 398), (398, 413, 414, 399), (399, 414, 415, 400), (400, 415, 416, 401), (401, 416, 417, 402), (402, 417, 418, 403), (403, 418, 419, 404), (404, 419, 420, 405), (405, 420, 1029, 1030), (9, 10, 421, 406), (406, 421, 422, 407), (407, 422, 423, 408), (408, 423, 424, 409), (409, 424, 425, 410), (410, 425, 426, 411), (411, 426, 427, 412), (412, 427, 428, 413), (413, 428, 429, 414), (414, 429, 430, 415), (415, 430, 431, 416), (416, 431, 432, 417), (417, 432, 433, 418), (418, 433, 434, 419), (419, 434, 435, 420), (420, 435, 1028, 1029), (10, 11, 436, 421), (421, 436, 437, 422), (422, 437, 438, 423), (423, 438, 439, 424), (424, 439, 440, 425), (425, 440, 441, 426), (426, 441, 442, 427), (427, 442, 443, 428), (428, 443, 444, 429), (429, 444, 445, 430), (430, 445, 446, 431), (431, 446, 447, 432), (432, 447, 448, 433), (433, 448, 449, 434), (434, 449, 450, 435), (435, 450, 1027, 1028), (11, 12, 451, 436), (436, 451, 452, 437), (437, 452, 453, 438), (438, 453, 454, 439), (439, 454, 455, 440), (440, 455, 456, 441), (441, 456, 457, 442), (442, 457, 458, 443), (443, 458, 459, 444), (444, 459, 460, 445), (445, 460, 461, 446), (446, 461, 462, 447), (447, 462, 463, 448), (448, 463, 464, 449), (449, 464, 465, 450), (450, 465, 1026, 1027), (12, 13, 466, 451), (451, 466, 467, 452), (452, 467, 468, 453), (453, 468, 469, 454), (454, 469, 470, 455), (455, 470, 471, 456), (456, 471, 472, 457), (457, 472, 473, 458), (458, 473, 474, 459), (459, 474, 475, 460), (460, 475, 476, 461), (461, 476, 477, 462), (462, 477, 478, 463), (463, 478, 479, 464), (464, 479, 480, 465), (465, 480, 1025, 1026), (13, 14, 481, 466), (466, 481, 482, 467), (467, 482, 483, 468), (468, 483, 484, 469), (469, 484, 485, 470), (470, 485, 486, 471), (471, 486, 487, 472), (472, 487, 488, 473), (473, 488, 489, 474), (474, 489, 490, 475), (475, 490, 491, 476), (476, 491, 492, 477), (477, 492, 493, 478), (478, 493, 494, 479), (479, 494, 495, 480), (480, 495, 1024, 1025), (14, 15, 496, 481), (481, 496, 497, 482), (482, 497, 498, 483), (483, 498, 499, 484), (484, 499, 500, 485), (485, 500, 501, 486), (486, 501, 502, 487), (487, 502, 503, 488), (488, 503, 504, 489), (489, 504, 505, 490), (490, 505, 506, 491), (491, 506, 507, 492), (492, 507, 508, 493), (493, 508, 509, 494), (494, 509, 510, 495), (495, 510, 1023, 1024), (15, 1007, 1008, 496), (496, 1008, 1009, 497), (497, 1009, 1010, 498), (498, 1010, 1011, 499), (499, 1011, 1012, 500), (500, 1012, 1013, 501), (501, 1013, 1014, 502), (502, 1014, 1015, 503), (503, 1015, 1016, 504), (504, 1016, 1017, 505), (505, 1017, 1018, 506), (506, 1018, 1019, 507), (507, 1019, 1020, 508), (508, 1020, 1021, 509), (509, 1021, 1022, 510), (510, 1022, 1086, 1023), (0, 16, 511, 31), (31, 511, 512, 32), (32, 512, 513, 33), (33, 513, 514, 34), (34, 514, 515, 35), (35, 515, 516, 36), (36, 516, 517, 37), (37, 517, 518, 38), (38, 518, 519, 39), (39, 519, 520, 40), (40, 520, 521, 41), (41, 521, 522, 42), (42, 522, 523, 43), (43, 523, 524, 44), (44, 524, 525, 45), (45, 525, 1068, 1069), (16, 17, 526, 511), (511, 526, 527, 512), (512, 527, 528, 513), (513, 528, 529, 514), (514, 529, 530, 515), (515, 530, 531, 516), (516, 531, 532, 517), (517, 532, 533, 518), (518, 533, 534, 519), (519, 534, 535, 520), (520, 535, 536, 521), (521, 536, 537, 522), (522, 537, 538, 523), (523, 538, 539, 524), (524, 539, 540, 525), (525, 540, 1067, 1068), (17, 18, 541, 526), (526, 541, 542, 527), (527, 542, 543, 528), (528, 543, 544, 529), (529, 544, 545, 530), (530, 545, 546, 531), (531, 546, 547, 532), (532, 547, 548, 533), (533, 548, 549, 534), (534, 549, 550, 535), (535, 550, 551, 536), (536, 551, 552, 537), (537, 552, 553, 538), (538, 553, 554, 539), (539, 554, 555, 540), (540, 555, 1066, 1067), (18, 19, 556, 541), (541, 556, 557, 542), (542, 557, 558, 543), (543, 558, 559, 544), (544, 559, 560, 545), (545, 560, 561, 546), (546, 561, 562, 547), (547, 562, 563, 548), (548, 563, 564, 549), (549, 564, 565, 550), (550, 565, 566, 551), (551, 566, 567, 552), (552, 567, 568, 553), (553, 568, 569, 554), (554, 569, 570, 555), (555, 570, 1065, 1066), (19, 20, 571, 556), (556, 571, 572, 557), (557, 572, 573, 558), (558, 573, 574, 559), (559, 574, 575, 560), (560, 575, 576, 561), (561, 576, 577, 562), (562, 577, 578, 563), (563, 578, 579, 564), (564, 579, 580, 565), (565, 580, 581, 566), (566, 581, 582, 567), (567, 582, 583, 568), (568, 583, 584, 569), (569, 584, 585, 570), (570, 585, 1064, 1065), (20, 21, 586, 571), (571, 586, 587, 572), (572, 587, 588, 573), (573, 588, 589, 574), (574, 589, 590, 575), (575, 590, 591, 576), (576, 591, 592, 577), (577, 592, 593, 578), (578, 593, 594, 579), (579, 594, 595, 580), (580, 595, 596, 581), (581, 596, 597, 582), (582, 597, 598, 583), (583, 598, 599, 584), (584, 599, 600, 585), (585, 600, 1063, 1064), (21, 22, 601, 586), (586, 601, 602, 587), (587, 602, 603, 588), (588, 603, 604, 589), (589, 604, 605, 590), (590, 605, 606, 591), (591, 606, 607, 592), (592, 607, 608, 593), (593, 608, 609, 594), (594, 609, 610, 595), (595, 610, 611, 596), (596, 611, 612, 597), (597, 612, 613, 598), (598, 613, 614, 599), (599, 614, 615, 600), (600, 615, 1062, 1063), (22, 23, 616, 601), (601, 616, 617, 602), (602, 617, 618, 603), (603, 618, 619, 604), (604, 619, 620, 605), (605, 620, 621, 606), (606, 621, 622, 607), (607, 622, 623, 608), (608, 623, 624, 609), (609, 624, 625, 610), (610, 625, 626, 611), (611, 626, 627, 612), (612, 627, 628, 613), (613, 628, 629, 614), (614, 629, 630, 615), (615, 630, 1061, 1062), (23, 24, 631, 616), (616, 631, 632, 617), (617, 632, 633, 618), (618, 633, 634, 619), (619, 634, 635, 620), (620, 635, 636, 621), (621, 636, 637, 622), (622, 637, 638, 623), (623, 638, 639, 624), (624, 639, 640, 625), (625, 640, 641, 626), (626, 641, 642, 627), (627, 642, 643, 628), (628, 643, 644, 629), (629, 644, 645, 630), (630, 645, 1060, 1061), (24, 25, 646, 631), (631, 646, 647, 632), (632, 647, 648, 633), (633, 648, 649, 634), (634, 649, 650, 635), (635, 650, 651, 636), (636, 651, 652, 637), (637, 652, 653, 638), (638, 653, 654, 639), (639, 654, 655, 640), (640, 655, 656, 641), (641, 656, 657, 642), (642, 657, 658, 643), (643, 658, 659, 644), (644, 659, 660, 645), (645, 660, 1059, 1060), (25, 26, 661, 646), (646, 661, 662, 647), (647, 662, 663, 648), (648, 663, 664, 649), (649, 664, 665, 650), (650, 665, 666, 651), (651, 666, 667, 652), (652, 667, 668, 653), (653, 668, 669, 654), (654, 669, 670, 655), (655, 670, 671, 656), (656, 671, 672, 657), (657, 672, 673, 658), (658, 673, 674, 659), (659, 674, 675, 660), (660, 675, 1058, 1059), (26, 27, 676, 661), (661, 676, 677, 662), (662, 677, 678, 663), (663, 678, 679, 664), (664, 679, 680, 665), (665, 680, 681, 666), (666, 681, 682, 667), (667, 682, 683, 668), (668, 683, 684, 669), (669, 684, 685, 670), (670, 685, 686, 671), (671, 686, 687, 672), (672, 687, 688, 673), (673, 688, 689, 674), (674, 689, 690, 675), (675, 690, 1057, 1058), (27, 28, 691, 676), (676, 691, 692, 677), (677, 692, 693, 678), (678, 693, 694, 679), (679, 694, 695, 680), (680, 695, 696, 681), (681, 696, 697, 682), (682, 697, 698, 683), (683, 698, 699, 684), (684, 699, 700, 685), (685, 700, 701, 686), (686, 701, 702, 687), (687, 702, 703, 688), (688, 703, 704, 689), (689, 704, 705, 690), (690, 705, 1056, 1057), (28, 29, 706, 691), (691, 706, 707, 692), (692, 707, 708, 693), (693, 708, 709, 694), (694, 709, 710, 695), (695, 710, 711, 696), (696, 711, 712, 697), (697, 712, 713, 698), (698, 713, 714, 699), (699, 714, 715, 700), (700, 715, 716, 701), (701, 716, 717, 702), (702, 717, 718, 703), (703, 718, 719, 704), (704, 719, 720, 705), (705, 720, 1055, 1056), (29, 30, 721, 706), (706, 721, 722, 707), (707, 722, 723, 708), (708, 723, 724, 709), (709, 724, 725, 710), (710, 725, 726, 711), (711, 726, 727, 712), (712, 727, 728, 713), (713, 728, 729, 714), (714, 729, 730, 715), (715, 730, 731, 716), (716, 731, 732, 717), (717, 732, 733, 718), (718, 733, 734, 719), (719, 734, 735, 720), (720, 735, 1054, 1055), (30, 1038, 1039, 721), (721, 1039, 1040, 722), (722, 1040, 1041, 723), (723, 1041, 1042, 724), (724, 1042, 1043, 725), (725, 1043, 1044, 726), (726, 1044, 1045, 727), (727, 1045, 1046, 728), (728, 1046, 1047, 729), (729, 1047, 1048, 730), (730, 1048, 1049, 731), (731, 1049, 1050, 732), (732, 1050, 1051, 733), (733, 1051, 1052, 734), (734, 1052, 1053, 735), (735, 1053, 1088, 1054), (0, 31, 736, 46), (46, 736, 737, 47), (47, 737, 738, 48), (48, 738, 739, 49), (49, 739, 740, 50), (50, 740, 741, 51), (51, 741, 742, 52), (52, 742, 743, 53), (53, 743, 744, 54), (54, 744, 745, 55), (55, 745, 746, 56), (56, 746, 747, 57), (57, 747, 748, 58), (58, 748, 749, 59), (59, 749, 750, 60), (60, 750, 975, 976), (31, 32, 751, 736), (736, 751, 752, 737), (737, 752, 753, 738), (738, 753, 754, 739), (739, 754, 755, 740), (740, 755, 756, 741), (741, 756, 757, 742), (742, 757, 758, 743), (743, 758, 759, 744), (744, 759, 760, 745), (745, 760, 761, 746), (746, 761, 762, 747), (747, 762, 763, 748), (748, 763, 764, 749), (749, 764, 765, 750), (750, 765, 974, 975), (32, 33, 766, 751), (751, 766, 767, 752), (752, 767, 768, 753), (753, 768, 769, 754), (754, 769, 770, 755), (755, 770, 771, 756), (756, 771, 772, 757), (757, 772, 773, 758), (758, 773, 774, 759), (759, 774, 775, 760), (760, 775, 776, 761), (761, 776, 777, 762), (762, 777, 778, 763), (763, 778, 779, 764), (764, 779, 780, 765), (765, 780, 973, 974), (33, 34, 781, 766), (766, 781, 782, 767), (767, 782, 783, 768), (768, 783, 784, 769), (769, 784, 785, 770), (770, 785, 786, 771), (771, 786, 787, 772), (772, 787, 788, 773), (773, 788, 789, 774), (774, 789, 790, 775), (775, 790, 791, 776), (776, 791, 792, 777), (777, 792, 793, 778), (778, 793, 794, 779), (779, 794, 795, 780), (780, 795, 972, 973), (34, 35, 796, 781), (781, 796, 797, 782), (782, 797, 798, 783), (783, 798, 799, 784), (784, 799, 800, 785), (785, 800, 801, 786), (786, 801, 802, 787), (787, 802, 803, 788), (788, 803, 804, 789), (789, 804, 805, 790), (790, 805, 806, 791), (791, 806, 807, 792), (792, 807, 808, 793), (793, 808, 809, 794), (794, 809, 810, 795), (795, 810, 971, 972), (35, 36, 811, 796), (796, 811, 812, 797), (797, 812, 813, 798), (798, 813, 814, 799), (799, 814, 815, 800), (800, 815, 816, 801), (801, 816, 817, 802), (802, 817, 818, 803), (803, 818, 819, 804), (804, 819, 820, 805), (805, 820, 821, 806), (806, 821, 822, 807), (807, 822, 823, 808), (808, 823, 824, 809), (809, 824, 825, 810), (810, 825, 970, 971), (36, 37, 826, 811), (811, 826, 827, 812), (812, 827, 828, 813), (813, 828, 829, 814), (814, 829, 830, 815), (815, 830, 831, 816), (816, 831, 832, 817), (817, 832, 833, 818), (818, 833, 834, 819), (819, 834, 835, 820), (820, 835, 836, 821), (821, 836, 837, 822), (822, 837, 838, 823), (823, 838, 839, 824), (824, 839, 840, 825), (825, 840, 969, 970), (37, 38, 841, 826), (826, 841, 842, 827), (827, 842, 843, 828), (828, 843, 844, 829), (829, 844, 845, 830), (830, 845, 846, 831), (831, 846, 847, 832), (832, 847, 848, 833), (833, 848, 849, 834), (834, 849, 850, 835), (835, 850, 851, 836), (836, 851, 852, 837), (837, 852, 853, 838), (838, 853, 854, 839), (839, 854, 855, 840), (840, 855, 968, 969), (38, 39, 856, 841), (841, 856, 857, 842), (842, 857, 858, 843), (843, 858, 859, 844), (844, 859, 860, 845), (845, 860, 861, 846), (846, 861, 862, 847), (847, 862, 863, 848), (848, 863, 864, 849), (849, 864, 865, 850), (850, 865, 866, 851), (851, 866, 867, 852), (852, 867, 868, 853), (853, 868, 869, 854), (854, 869, 870, 855), (855, 870, 967, 968), (39, 40, 871, 856), (856, 871, 872, 857), (857, 872, 873, 858), (858, 873, 874, 859), (859, 874, 875, 860), (860, 875, 876, 861), (861, 876, 877, 862), (862, 877, 878, 863), (863, 878, 879, 864), (864, 879, 880, 865), (865, 880, 881, 866), (866, 881, 882, 867), (867, 882, 883, 868), (868, 883, 884, 869), (869, 884, 885, 870), (870, 885, 966, 967), (40, 41, 886, 871), (871, 886, 887, 872), (872, 887, 888, 873), (873, 888, 889, 874), (874, 889, 890, 875), (875, 890, 891, 876), (876, 891, 892, 877), (877, 892, 893, 878), (878, 893, 894, 879), (879, 894, 895, 880), (880, 895, 896, 881), (881, 896, 897, 882), (882, 897, 898, 883), (883, 898, 899, 884), (884, 899, 900, 885), (885, 900, 965, 966), (41, 42, 901, 886), (886, 901, 902, 887), (887, 902, 903, 888), (888, 903, 904, 889), (889, 904, 905, 890), (890, 905, 906, 891), (891, 906, 907, 892), (892, 907, 908, 893), (893, 908, 909, 894), (894, 909, 910, 895), (895, 910, 911, 896), (896, 911, 912, 897), (897, 912, 913, 898), (898, 913, 914, 899), (899, 914, 915, 900), (900, 915, 964, 965), (42, 43, 916, 901), (901, 916, 917, 902), (902, 917, 918, 903), (903, 918, 919, 904), (904, 919, 920, 905), (905, 920, 921, 906), (906, 921, 922, 907), (907, 922, 923, 908), (908, 923, 924, 909), (909, 924, 925, 910), (910, 925, 926, 911), (911, 926, 927, 912), (912, 927, 928, 913), (913, 928, 929, 914), (914, 929, 930, 915), (915, 930, 963, 964), (43, 44, 931, 916), (916, 931, 932, 917), (917, 932, 933, 918), (918, 933, 934, 919), (919, 934, 935, 920), (920, 935, 936, 921), (921, 936, 937, 922), (922, 937, 938, 923), (923, 938, 939, 924), (924, 939, 940, 925), (925, 940, 941, 926), (926, 941, 942, 927), (927, 942, 943, 928), (928, 943, 944, 929), (929, 944, 945, 930), (930, 945, 962, 963), (44, 45, 946, 931), (931, 946, 947, 932), (932, 947, 948, 933), (933, 948, 949, 934), (934, 949, 950, 935), (935, 950, 951, 936), (936, 951, 952, 937), (937, 952, 953, 938), (938, 953, 954, 939), (939, 954, 955, 940), (940, 955, 956, 941), (941, 956, 957, 942), (942, 957, 958, 943), (943, 958, 959, 944), (944, 959, 960, 945), (945, 960, 961, 962), (45, 1069, 1070, 946), (946, 1070, 1071, 947), (947, 1071, 1072, 948), (948, 1072, 1073, 949), (949, 1073, 1074, 950), (950, 1074, 1075, 951), (951, 1075, 1076, 952), (952, 1076, 1077, 953), (953, 1077, 1078, 954), (954, 1078, 1079, 955), (955, 1079, 1080, 956), (956, 1080, 1081, 957), (957, 1081, 1082, 958), (958, 1082, 1083, 959), (959, 1083, 1084, 960), (960, 1084, 1087, 961)])
me_plane.polygons.foreach_set('use_smooth', [True] * 1024)
me_plane.use_remesh_preserve_volume = False
me_plane.use_remesh_preserve_attributes = False
me_plane.use_mirror_vertex_groups = False
me_plane.update()

# ---- objects
ob_plane = bpy.data.objects.new('Plane', me_plane)
ob_lamp = bpy.data.objects.new('Lamp', light_lamp)
ob_camera = bpy.data.objects.new('Camera', cam_camera)

# ---- transforms, parenting, visibility, modifiers, constraints
ob_plane.location = (0.0, 0.0, 0.0)
ob_plane.lineart.crease_threshold = 0.0
_m = ob_plane.modifiers.new('Large Details', 'DISPLACE')
_m.strength = 0.7
_m = ob_plane.modifiers.new('Smaller Details Subsurf', 'SUBSURF')
_m.uv_smooth = 'PRESERVE_CORNERS'
_m.quality = 2
_m.levels = 4
_m.show_only_control_edges = False
_m = ob_plane.modifiers.new('Smaller Details', 'DISPLACE')
_m.mid_level = 0.4208
_m.strength = 0.1
ob_lamp.location = (4.076, 1.005, 5.904)
ob_lamp.rotation_euler = (0.6503, 0.05522, 1.866)
ob_lamp.lock_rotations_4d = False
ob_lamp.empty_display_type = 'ARROWS'
ob_lamp.color = (0.0, 0.0, 0.0, 0.0)
ob_lamp.lineart.crease_threshold = 0.0
ob_camera.location = (7.481, -6.508, 5.344)
ob_camera.rotation_euler = (1.109, 0.0, 0.8149)
ob_camera.lock_rotations_4d = False
ob_camera.empty_display_type = 'ARROWS'
ob_camera.color = (0.0, 0.0, 0.0, 0.0)
ob_camera.display_type = 'WIRE'
ob_camera.lineart.crease_threshold = 0.0

# ---- collection membership
col_collection_1.objects.link(ob_plane)
col_collection_1.objects.link(ob_lamp)
col_collection_1.objects.link(ob_camera)

# ---- scene / render settings (as saved in the file)
scene.camera = ob_camera
scene.frame_start = 1; scene.frame_end = 250; scene.frame_set(1)
scene.render.engine = 'BLENDER_EEVEE_NEXT'
scene.render.resolution_percentage = 50
scene.render.fps = 30
scene.render.dither_intensity = 0.0
scene.cycles.feature_set = 'EXPERIMENTAL'
scene.cycles.use_denoising = False
scene.cycles.samples = 128
scene.cycles.sampling_pattern = 'TABULATED_SOBOL'
scene.cycles.use_adaptive_sampling = False
scene.cycles.use_light_tree = False
scene.cycles.blur_glossy = 0.0
scene.cycles.sample_clamp_indirect = 0.0
scene.view_settings.view_transform = 'Standard'
bpy.context.view_layer.update()
